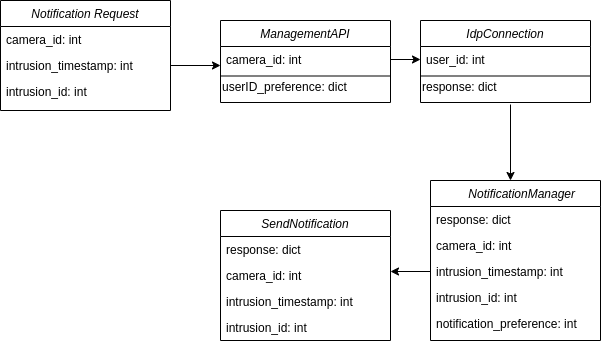

The diagram above was exported from draw.io. Its source (the exported page's mxGraphModel, read from the mxfile embedded in the PNG):
<mxGraphModel dx="1362" dy="709" grid="1" gridSize="10" guides="1" tooltips="1" connect="1" arrows="1" fold="1" page="1" pageScale="1" pageWidth="827" pageHeight="1169" math="0" shadow="0">
  <root>
    <mxCell id="WIyWlLk6GJQsqaUBKTNV-0" />
    <mxCell id="WIyWlLk6GJQsqaUBKTNV-1" parent="WIyWlLk6GJQsqaUBKTNV-0" />
    <mxCell id="gbKcG87C2OOn3N9sHMlD-8" value="Notification Request" style="swimlane;fontStyle=2;align=center;verticalAlign=top;childLayout=stackLayout;horizontal=1;startSize=26;horizontalStack=0;resizeParent=1;resizeLast=0;collapsible=1;marginBottom=0;rounded=0;shadow=0;strokeWidth=1;" vertex="1" parent="WIyWlLk6GJQsqaUBKTNV-1">
      <mxGeometry x="80" y="150" width="170" height="110" as="geometry">
        <mxRectangle x="230" y="140" width="160" height="26" as="alternateBounds" />
      </mxGeometry>
    </mxCell>
    <mxCell id="gbKcG87C2OOn3N9sHMlD-9" value="camera_id: int" style="text;align=left;verticalAlign=top;spacingLeft=4;spacingRight=4;overflow=hidden;rotatable=0;points=[[0,0.5],[1,0.5]];portConstraint=eastwest;" vertex="1" parent="gbKcG87C2OOn3N9sHMlD-8">
      <mxGeometry y="26" width="170" height="26" as="geometry" />
    </mxCell>
    <mxCell id="gbKcG87C2OOn3N9sHMlD-10" value="intrusion_timestamp: int" style="text;align=left;verticalAlign=top;spacingLeft=4;spacingRight=4;overflow=hidden;rotatable=0;points=[[0,0.5],[1,0.5]];portConstraint=eastwest;rounded=0;shadow=0;html=0;" vertex="1" parent="gbKcG87C2OOn3N9sHMlD-8">
      <mxGeometry y="52" width="170" height="26" as="geometry" />
    </mxCell>
    <mxCell id="gbKcG87C2OOn3N9sHMlD-11" value="intrusion_id: int" style="text;align=left;verticalAlign=top;spacingLeft=4;spacingRight=4;overflow=hidden;rotatable=0;points=[[0,0.5],[1,0.5]];portConstraint=eastwest;rounded=0;shadow=0;html=0;" vertex="1" parent="gbKcG87C2OOn3N9sHMlD-8">
      <mxGeometry y="78" width="170" height="26" as="geometry" />
    </mxCell>
    <mxCell id="gbKcG87C2OOn3N9sHMlD-12" value="ManagementAPI" style="swimlane;fontStyle=2;align=center;verticalAlign=top;childLayout=stackLayout;horizontal=1;startSize=26;horizontalStack=0;resizeParent=1;resizeLast=0;collapsible=1;marginBottom=0;rounded=0;shadow=0;strokeWidth=1;" vertex="1" parent="WIyWlLk6GJQsqaUBKTNV-1">
      <mxGeometry x="300" y="170" width="170" height="82" as="geometry">
        <mxRectangle x="230" y="140" width="160" height="26" as="alternateBounds" />
      </mxGeometry>
    </mxCell>
    <mxCell id="gbKcG87C2OOn3N9sHMlD-13" value="camera_id: int" style="text;align=left;verticalAlign=top;spacingLeft=4;spacingRight=4;overflow=hidden;rotatable=0;points=[[0,0.5],[1,0.5]];portConstraint=eastwest;" vertex="1" parent="gbKcG87C2OOn3N9sHMlD-12">
      <mxGeometry y="26" width="170" height="26" as="geometry" />
    </mxCell>
    <mxCell id="gbKcG87C2OOn3N9sHMlD-23" value="" style="endArrow=none;html=1;rounded=0;" edge="1" parent="gbKcG87C2OOn3N9sHMlD-12">
      <mxGeometry width="50" height="50" relative="1" as="geometry">
        <mxPoint y="55.5" as="sourcePoint" />
        <mxPoint x="170" y="55.5" as="targetPoint" />
      </mxGeometry>
    </mxCell>
    <mxCell id="gbKcG87C2OOn3N9sHMlD-16" style="edgeStyle=orthogonalEdgeStyle;rounded=0;orthogonalLoop=1;jettySize=auto;html=1;exitX=1;exitY=0.5;exitDx=0;exitDy=0;" edge="1" parent="WIyWlLk6GJQsqaUBKTNV-1" source="gbKcG87C2OOn3N9sHMlD-10">
      <mxGeometry relative="1" as="geometry">
        <mxPoint x="300" y="215" as="targetPoint" />
      </mxGeometry>
    </mxCell>
    <mxCell id="gbKcG87C2OOn3N9sHMlD-27" value="userID_preference: dict" style="text;html=1;align=left;verticalAlign=middle;resizable=0;points=[];autosize=1;strokeColor=none;fillColor=none;" vertex="1" parent="WIyWlLk6GJQsqaUBKTNV-1">
      <mxGeometry x="300" y="222" width="170" height="30" as="geometry" />
    </mxCell>
    <mxCell id="gbKcG87C2OOn3N9sHMlD-42" style="edgeStyle=orthogonalEdgeStyle;rounded=0;orthogonalLoop=1;jettySize=auto;html=1;exitX=0.9;exitY=1.067;exitDx=0;exitDy=0;exitPerimeter=0;" edge="1" parent="WIyWlLk6GJQsqaUBKTNV-1" source="gbKcG87C2OOn3N9sHMlD-31">
      <mxGeometry relative="1" as="geometry">
        <mxPoint x="590" y="330" as="targetPoint" />
      </mxGeometry>
    </mxCell>
    <mxCell id="gbKcG87C2OOn3N9sHMlD-28" value="IdpConnection" style="swimlane;fontStyle=2;align=center;verticalAlign=top;childLayout=stackLayout;horizontal=1;startSize=26;horizontalStack=0;resizeParent=1;resizeLast=0;collapsible=1;marginBottom=0;rounded=0;shadow=0;strokeWidth=1;" vertex="1" parent="WIyWlLk6GJQsqaUBKTNV-1">
      <mxGeometry x="500" y="170" width="170" height="82" as="geometry">
        <mxRectangle x="230" y="140" width="160" height="26" as="alternateBounds" />
      </mxGeometry>
    </mxCell>
    <mxCell id="gbKcG87C2OOn3N9sHMlD-29" value="user_id: int" style="text;align=left;verticalAlign=top;spacingLeft=4;spacingRight=4;overflow=hidden;rotatable=0;points=[[0,0.5],[1,0.5]];portConstraint=eastwest;" vertex="1" parent="gbKcG87C2OOn3N9sHMlD-28">
      <mxGeometry y="26" width="170" height="26" as="geometry" />
    </mxCell>
    <mxCell id="gbKcG87C2OOn3N9sHMlD-30" value="" style="endArrow=none;html=1;rounded=0;" edge="1" parent="gbKcG87C2OOn3N9sHMlD-28">
      <mxGeometry width="50" height="50" relative="1" as="geometry">
        <mxPoint y="55.5" as="sourcePoint" />
        <mxPoint x="170" y="55.5" as="targetPoint" />
      </mxGeometry>
    </mxCell>
    <mxCell id="gbKcG87C2OOn3N9sHMlD-31" value="response: dict" style="text;html=1;align=left;verticalAlign=middle;resizable=0;points=[];autosize=1;strokeColor=none;fillColor=none;" vertex="1" parent="WIyWlLk6GJQsqaUBKTNV-1">
      <mxGeometry x="500" y="222" width="100" height="30" as="geometry" />
    </mxCell>
    <mxCell id="gbKcG87C2OOn3N9sHMlD-32" style="edgeStyle=orthogonalEdgeStyle;rounded=0;orthogonalLoop=1;jettySize=auto;html=1;exitX=1;exitY=0.5;exitDx=0;exitDy=0;entryX=0;entryY=0.5;entryDx=0;entryDy=0;" edge="1" parent="WIyWlLk6GJQsqaUBKTNV-1" source="gbKcG87C2OOn3N9sHMlD-13" target="gbKcG87C2OOn3N9sHMlD-29">
      <mxGeometry relative="1" as="geometry" />
    </mxCell>
    <mxCell id="gbKcG87C2OOn3N9sHMlD-43" value="    NotificationManager" style="swimlane;fontStyle=2;align=center;verticalAlign=top;childLayout=stackLayout;horizontal=1;startSize=26;horizontalStack=0;resizeParent=1;resizeLast=0;collapsible=1;marginBottom=0;rounded=0;shadow=0;strokeWidth=1;" vertex="1" parent="WIyWlLk6GJQsqaUBKTNV-1">
      <mxGeometry x="510" y="330" width="170" height="160" as="geometry">
        <mxRectangle x="230" y="140" width="160" height="26" as="alternateBounds" />
      </mxGeometry>
    </mxCell>
    <mxCell id="gbKcG87C2OOn3N9sHMlD-44" value="response: dict" style="text;align=left;verticalAlign=top;spacingLeft=4;spacingRight=4;overflow=hidden;rotatable=0;points=[[0,0.5],[1,0.5]];portConstraint=eastwest;" vertex="1" parent="gbKcG87C2OOn3N9sHMlD-43">
      <mxGeometry y="26" width="170" height="26" as="geometry" />
    </mxCell>
    <mxCell id="gbKcG87C2OOn3N9sHMlD-45" value="camera_id: int" style="text;align=left;verticalAlign=top;spacingLeft=4;spacingRight=4;overflow=hidden;rotatable=0;points=[[0,0.5],[1,0.5]];portConstraint=eastwest;rounded=0;shadow=0;html=0;" vertex="1" parent="gbKcG87C2OOn3N9sHMlD-43">
      <mxGeometry y="52" width="170" height="26" as="geometry" />
    </mxCell>
    <mxCell id="gbKcG87C2OOn3N9sHMlD-46" value="intrusion_timestamp: int" style="text;align=left;verticalAlign=top;spacingLeft=4;spacingRight=4;overflow=hidden;rotatable=0;points=[[0,0.5],[1,0.5]];portConstraint=eastwest;rounded=0;shadow=0;html=0;" vertex="1" parent="gbKcG87C2OOn3N9sHMlD-43">
      <mxGeometry y="78" width="170" height="26" as="geometry" />
    </mxCell>
    <mxCell id="gbKcG87C2OOn3N9sHMlD-47" value="intrusion_id: int" style="text;align=left;verticalAlign=top;spacingLeft=4;spacingRight=4;overflow=hidden;rotatable=0;points=[[0,0.5],[1,0.5]];portConstraint=eastwest;rounded=0;shadow=0;html=0;" vertex="1" parent="gbKcG87C2OOn3N9sHMlD-43">
      <mxGeometry y="104" width="170" height="26" as="geometry" />
    </mxCell>
    <mxCell id="gbKcG87C2OOn3N9sHMlD-48" value="notification_preference: int" style="text;align=left;verticalAlign=top;spacingLeft=4;spacingRight=4;overflow=hidden;rotatable=0;points=[[0,0.5],[1,0.5]];portConstraint=eastwest;rounded=0;shadow=0;html=0;" vertex="1" parent="gbKcG87C2OOn3N9sHMlD-43">
      <mxGeometry y="130" width="170" height="26" as="geometry" />
    </mxCell>
    <mxCell id="gbKcG87C2OOn3N9sHMlD-49" value="SendNotification" style="swimlane;fontStyle=2;align=center;verticalAlign=top;childLayout=stackLayout;horizontal=1;startSize=26;horizontalStack=0;resizeParent=1;resizeLast=0;collapsible=1;marginBottom=0;rounded=0;shadow=0;strokeWidth=1;" vertex="1" parent="WIyWlLk6GJQsqaUBKTNV-1">
      <mxGeometry x="300" y="360" width="170" height="130" as="geometry">
        <mxRectangle x="230" y="140" width="160" height="26" as="alternateBounds" />
      </mxGeometry>
    </mxCell>
    <mxCell id="gbKcG87C2OOn3N9sHMlD-50" value="response: dict" style="text;align=left;verticalAlign=top;spacingLeft=4;spacingRight=4;overflow=hidden;rotatable=0;points=[[0,0.5],[1,0.5]];portConstraint=eastwest;" vertex="1" parent="gbKcG87C2OOn3N9sHMlD-49">
      <mxGeometry y="26" width="170" height="26" as="geometry" />
    </mxCell>
    <mxCell id="gbKcG87C2OOn3N9sHMlD-51" value="camera_id: int" style="text;align=left;verticalAlign=top;spacingLeft=4;spacingRight=4;overflow=hidden;rotatable=0;points=[[0,0.5],[1,0.5]];portConstraint=eastwest;rounded=0;shadow=0;html=0;" vertex="1" parent="gbKcG87C2OOn3N9sHMlD-49">
      <mxGeometry y="52" width="170" height="26" as="geometry" />
    </mxCell>
    <mxCell id="gbKcG87C2OOn3N9sHMlD-53" value="intrusion_timestamp: int" style="text;align=left;verticalAlign=top;spacingLeft=4;spacingRight=4;overflow=hidden;rotatable=0;points=[[0,0.5],[1,0.5]];portConstraint=eastwest;rounded=0;shadow=0;html=0;" vertex="1" parent="gbKcG87C2OOn3N9sHMlD-49">
      <mxGeometry y="78" width="170" height="26" as="geometry" />
    </mxCell>
    <mxCell id="gbKcG87C2OOn3N9sHMlD-54" value="intrusion_id: int" style="text;align=left;verticalAlign=top;spacingLeft=4;spacingRight=4;overflow=hidden;rotatable=0;points=[[0,0.5],[1,0.5]];portConstraint=eastwest;rounded=0;shadow=0;html=0;" vertex="1" parent="gbKcG87C2OOn3N9sHMlD-49">
      <mxGeometry y="104" width="170" height="26" as="geometry" />
    </mxCell>
    <mxCell id="gbKcG87C2OOn3N9sHMlD-55" style="edgeStyle=orthogonalEdgeStyle;rounded=0;orthogonalLoop=1;jettySize=auto;html=1;exitX=0;exitY=0.5;exitDx=0;exitDy=0;" edge="1" parent="WIyWlLk6GJQsqaUBKTNV-1" source="gbKcG87C2OOn3N9sHMlD-46">
      <mxGeometry relative="1" as="geometry">
        <mxPoint x="470" y="421" as="targetPoint" />
      </mxGeometry>
    </mxCell>
  </root>
</mxGraphModel>